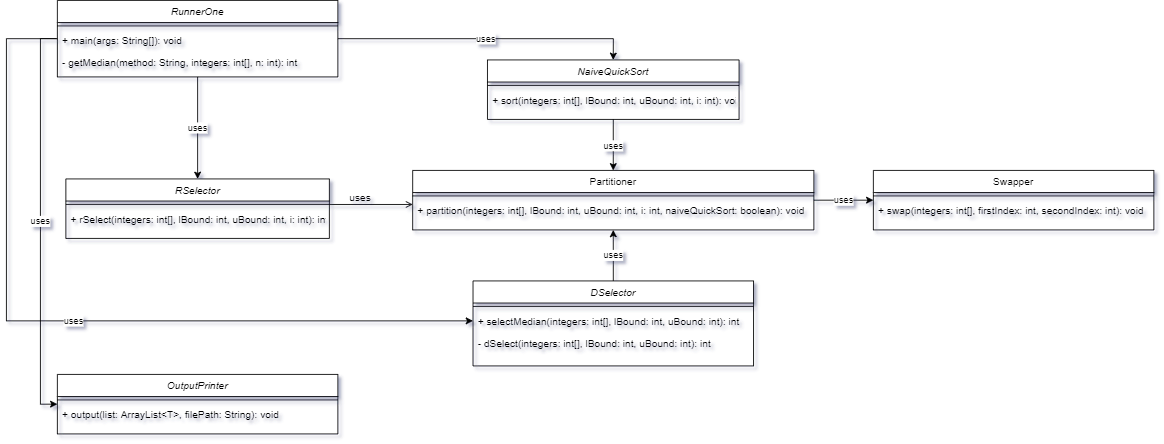

The diagram above was exported from draw.io. Its source (the exported page's mxGraphModel, read from the mxfile embedded in the PNG):
<mxGraphModel dx="1673" dy="2187" grid="1" gridSize="10" guides="1" tooltips="1" connect="1" arrows="1" fold="1" page="1" pageScale="1" pageWidth="827" pageHeight="1169" math="0" shadow="0">
  <root>
    <mxCell id="WIyWlLk6GJQsqaUBKTNV-0" />
    <mxCell id="WIyWlLk6GJQsqaUBKTNV-1" parent="WIyWlLk6GJQsqaUBKTNV-0" />
    <mxCell id="zkfFHV4jXpPFQw0GAbJ--0" value="RSelector&#10;" style="swimlane;fontStyle=2;align=center;verticalAlign=top;childLayout=stackLayout;horizontal=1;startSize=26;horizontalStack=0;resizeParent=1;resizeLast=0;collapsible=1;marginBottom=0;rounded=0;shadow=0;strokeWidth=1;" parent="WIyWlLk6GJQsqaUBKTNV-1" vertex="1">
      <mxGeometry x="100" y="130" width="310" height="70" as="geometry">
        <mxRectangle x="230" y="140" width="160" height="26" as="alternateBounds" />
      </mxGeometry>
    </mxCell>
    <mxCell id="zkfFHV4jXpPFQw0GAbJ--4" value="" style="line;html=1;strokeWidth=1;align=left;verticalAlign=middle;spacingTop=-1;spacingLeft=3;spacingRight=3;rotatable=0;labelPosition=right;points=[];portConstraint=eastwest;" parent="zkfFHV4jXpPFQw0GAbJ--0" vertex="1">
      <mxGeometry y="26" width="310" height="8" as="geometry" />
    </mxCell>
    <mxCell id="zkfFHV4jXpPFQw0GAbJ--5" value="+ rSelect(integers: int[], lBound: int, uBound: int, i: int): int" style="text;align=left;verticalAlign=top;spacingLeft=4;spacingRight=4;overflow=hidden;rotatable=0;points=[[0,0.5],[1,0.5]];portConstraint=eastwest;" parent="zkfFHV4jXpPFQw0GAbJ--0" vertex="1">
      <mxGeometry y="34" width="310" height="26" as="geometry" />
    </mxCell>
    <mxCell id="thsIxplH2JHUO2ptcWao-25" value="uses" style="edgeStyle=orthogonalEdgeStyle;rounded=0;orthogonalLoop=1;jettySize=auto;html=1;" edge="1" parent="WIyWlLk6GJQsqaUBKTNV-1" source="zkfFHV4jXpPFQw0GAbJ--17" target="thsIxplH2JHUO2ptcWao-22">
      <mxGeometry relative="1" as="geometry" />
    </mxCell>
    <mxCell id="zkfFHV4jXpPFQw0GAbJ--17" value="Partitioner" style="swimlane;fontStyle=0;align=center;verticalAlign=top;childLayout=stackLayout;horizontal=1;startSize=26;horizontalStack=0;resizeParent=1;resizeLast=0;collapsible=1;marginBottom=0;rounded=0;shadow=0;strokeWidth=1;" parent="WIyWlLk6GJQsqaUBKTNV-1" vertex="1">
      <mxGeometry x="508" y="120" width="472" height="70" as="geometry">
        <mxRectangle x="550" y="140" width="160" height="26" as="alternateBounds" />
      </mxGeometry>
    </mxCell>
    <mxCell id="zkfFHV4jXpPFQw0GAbJ--23" value="" style="line;html=1;strokeWidth=1;align=left;verticalAlign=middle;spacingTop=-1;spacingLeft=3;spacingRight=3;rotatable=0;labelPosition=right;points=[];portConstraint=eastwest;" parent="zkfFHV4jXpPFQw0GAbJ--17" vertex="1">
      <mxGeometry y="26" width="472" height="8" as="geometry" />
    </mxCell>
    <mxCell id="zkfFHV4jXpPFQw0GAbJ--24" value="+ partition(integers: int[], lBound: int, uBound: int, i: int, naiveQuickSort: boolean): void" style="text;align=left;verticalAlign=top;spacingLeft=4;spacingRight=4;overflow=hidden;rotatable=0;points=[[0,0.5],[1,0.5]];portConstraint=eastwest;" parent="zkfFHV4jXpPFQw0GAbJ--17" vertex="1">
      <mxGeometry y="34" width="472" height="26" as="geometry" />
    </mxCell>
    <mxCell id="zkfFHV4jXpPFQw0GAbJ--26" value="" style="endArrow=open;shadow=0;strokeWidth=1;rounded=0;endFill=1;edgeStyle=elbowEdgeStyle;elbow=vertical;" parent="WIyWlLk6GJQsqaUBKTNV-1" source="zkfFHV4jXpPFQw0GAbJ--0" target="zkfFHV4jXpPFQw0GAbJ--17" edge="1">
      <mxGeometry x="0.5" y="41" relative="1" as="geometry">
        <mxPoint x="380" y="192" as="sourcePoint" />
        <mxPoint x="540" y="192" as="targetPoint" />
        <mxPoint x="-40" y="32" as="offset" />
      </mxGeometry>
    </mxCell>
    <mxCell id="zkfFHV4jXpPFQw0GAbJ--29" value="uses" style="text;html=1;resizable=0;points=[];;align=center;verticalAlign=middle;labelBackgroundColor=none;rounded=0;shadow=0;strokeWidth=1;fontSize=12;" parent="zkfFHV4jXpPFQw0GAbJ--26" vertex="1" connectable="0">
      <mxGeometry x="0.5" y="49" relative="1" as="geometry">
        <mxPoint x="-38" y="40" as="offset" />
      </mxGeometry>
    </mxCell>
    <mxCell id="thsIxplH2JHUO2ptcWao-20" value="uses" style="edgeStyle=orthogonalEdgeStyle;rounded=0;orthogonalLoop=1;jettySize=auto;html=1;entryX=0.5;entryY=1;entryDx=0;entryDy=0;exitX=0.5;exitY=0;exitDx=0;exitDy=0;" edge="1" parent="WIyWlLk6GJQsqaUBKTNV-1" source="thsIxplH2JHUO2ptcWao-0" target="zkfFHV4jXpPFQw0GAbJ--17">
      <mxGeometry x="0.4" relative="1" as="geometry">
        <mxPoint x="667.9999999999998" y="159" as="targetPoint" />
        <Array as="points">
          <mxPoint x="744" y="270" />
          <mxPoint x="744" y="270" />
        </Array>
        <mxPoint as="offset" />
      </mxGeometry>
    </mxCell>
    <mxCell id="thsIxplH2JHUO2ptcWao-0" value="DSelector&#10;" style="swimlane;fontStyle=2;align=center;verticalAlign=top;childLayout=stackLayout;horizontal=1;startSize=26;horizontalStack=0;resizeParent=1;resizeLast=0;collapsible=1;marginBottom=0;rounded=0;shadow=0;strokeWidth=1;" vertex="1" parent="WIyWlLk6GJQsqaUBKTNV-1">
      <mxGeometry x="579" y="250" width="330" height="100" as="geometry">
        <mxRectangle x="230" y="140" width="160" height="26" as="alternateBounds" />
      </mxGeometry>
    </mxCell>
    <mxCell id="thsIxplH2JHUO2ptcWao-4" value="" style="line;html=1;strokeWidth=1;align=left;verticalAlign=middle;spacingTop=-1;spacingLeft=3;spacingRight=3;rotatable=0;labelPosition=right;points=[];portConstraint=eastwest;" vertex="1" parent="thsIxplH2JHUO2ptcWao-0">
      <mxGeometry y="26" width="330" height="8" as="geometry" />
    </mxCell>
    <mxCell id="thsIxplH2JHUO2ptcWao-5" value="+ selectMedian(integers: int[], lBound: int, uBound: int): int" style="text;align=left;verticalAlign=top;spacingLeft=4;spacingRight=4;overflow=hidden;rotatable=0;points=[[0,0.5],[1,0.5]];portConstraint=eastwest;" vertex="1" parent="thsIxplH2JHUO2ptcWao-0">
      <mxGeometry y="34" width="330" height="26" as="geometry" />
    </mxCell>
    <mxCell id="thsIxplH2JHUO2ptcWao-19" value="- dSelect(integers: int[], lBound: int, uBound: int): int" style="text;align=left;verticalAlign=top;spacingLeft=4;spacingRight=4;overflow=hidden;rotatable=0;points=[[0,0.5],[1,0.5]];portConstraint=eastwest;" vertex="1" parent="thsIxplH2JHUO2ptcWao-0">
      <mxGeometry y="60" width="330" height="26" as="geometry" />
    </mxCell>
    <mxCell id="thsIxplH2JHUO2ptcWao-21" value="uses" style="edgeStyle=orthogonalEdgeStyle;rounded=0;orthogonalLoop=1;jettySize=auto;html=1;entryX=0.5;entryY=0;entryDx=0;entryDy=0;" edge="1" parent="WIyWlLk6GJQsqaUBKTNV-1" source="thsIxplH2JHUO2ptcWao-12" target="zkfFHV4jXpPFQw0GAbJ--17">
      <mxGeometry relative="1" as="geometry" />
    </mxCell>
    <mxCell id="thsIxplH2JHUO2ptcWao-12" value="NaiveQuickSort" style="swimlane;fontStyle=2;align=center;verticalAlign=top;childLayout=stackLayout;horizontal=1;startSize=26;horizontalStack=0;resizeParent=1;resizeLast=0;collapsible=1;marginBottom=0;rounded=0;shadow=0;strokeWidth=1;" vertex="1" parent="WIyWlLk6GJQsqaUBKTNV-1">
      <mxGeometry x="596" y="-10" width="296" height="70" as="geometry">
        <mxRectangle x="230" y="140" width="160" height="26" as="alternateBounds" />
      </mxGeometry>
    </mxCell>
    <mxCell id="thsIxplH2JHUO2ptcWao-16" value="" style="line;html=1;strokeWidth=1;align=left;verticalAlign=middle;spacingTop=-1;spacingLeft=3;spacingRight=3;rotatable=0;labelPosition=right;points=[];portConstraint=eastwest;" vertex="1" parent="thsIxplH2JHUO2ptcWao-12">
      <mxGeometry y="26" width="296" height="8" as="geometry" />
    </mxCell>
    <mxCell id="thsIxplH2JHUO2ptcWao-17" value="+ sort(integers: int[], lBound: int, uBound: int, i: int): void" style="text;align=left;verticalAlign=top;spacingLeft=4;spacingRight=4;overflow=hidden;rotatable=0;points=[[0,0.5],[1,0.5]];portConstraint=eastwest;" vertex="1" parent="thsIxplH2JHUO2ptcWao-12">
      <mxGeometry y="34" width="296" height="26" as="geometry" />
    </mxCell>
    <mxCell id="thsIxplH2JHUO2ptcWao-22" value="Swapper" style="swimlane;fontStyle=0;align=center;verticalAlign=top;childLayout=stackLayout;horizontal=1;startSize=26;horizontalStack=0;resizeParent=1;resizeLast=0;collapsible=1;marginBottom=0;rounded=0;shadow=0;strokeWidth=1;" vertex="1" parent="WIyWlLk6GJQsqaUBKTNV-1">
      <mxGeometry x="1050" y="120" width="330" height="70" as="geometry">
        <mxRectangle x="550" y="140" width="160" height="26" as="alternateBounds" />
      </mxGeometry>
    </mxCell>
    <mxCell id="thsIxplH2JHUO2ptcWao-23" value="" style="line;html=1;strokeWidth=1;align=left;verticalAlign=middle;spacingTop=-1;spacingLeft=3;spacingRight=3;rotatable=0;labelPosition=right;points=[];portConstraint=eastwest;" vertex="1" parent="thsIxplH2JHUO2ptcWao-22">
      <mxGeometry y="26" width="330" height="8" as="geometry" />
    </mxCell>
    <mxCell id="thsIxplH2JHUO2ptcWao-24" value="+ swap(integers: int[], firstIndex: int, secondIndex: int): void" style="text;align=left;verticalAlign=top;spacingLeft=4;spacingRight=4;overflow=hidden;rotatable=0;points=[[0,0.5],[1,0.5]];portConstraint=eastwest;" vertex="1" parent="thsIxplH2JHUO2ptcWao-22">
      <mxGeometry y="34" width="330" height="26" as="geometry" />
    </mxCell>
    <mxCell id="i1jNGBl30QsRnoAmTYtO-8" value="uses" style="edgeStyle=orthogonalEdgeStyle;rounded=0;orthogonalLoop=1;jettySize=auto;html=1;entryX=0.5;entryY=0;entryDx=0;entryDy=0;" edge="1" parent="WIyWlLk6GJQsqaUBKTNV-1" source="i1jNGBl30QsRnoAmTYtO-0" target="thsIxplH2JHUO2ptcWao-12">
      <mxGeometry relative="1" as="geometry" />
    </mxCell>
    <mxCell id="i1jNGBl30QsRnoAmTYtO-9" value="uses" style="edgeStyle=orthogonalEdgeStyle;rounded=0;orthogonalLoop=1;jettySize=auto;html=1;entryX=0.5;entryY=0;entryDx=0;entryDy=0;" edge="1" parent="WIyWlLk6GJQsqaUBKTNV-1" source="i1jNGBl30QsRnoAmTYtO-0" target="zkfFHV4jXpPFQw0GAbJ--0">
      <mxGeometry relative="1" as="geometry" />
    </mxCell>
    <mxCell id="i1jNGBl30QsRnoAmTYtO-11" value="uses" style="edgeStyle=orthogonalEdgeStyle;rounded=0;orthogonalLoop=1;jettySize=auto;html=1;entryX=0;entryY=0.5;entryDx=0;entryDy=0;" edge="1" parent="WIyWlLk6GJQsqaUBKTNV-1" source="i1jNGBl30QsRnoAmTYtO-0" target="thsIxplH2JHUO2ptcWao-5">
      <mxGeometry relative="1" as="geometry">
        <Array as="points">
          <mxPoint x="30" y="-35" />
          <mxPoint x="30" y="297" />
        </Array>
      </mxGeometry>
    </mxCell>
    <mxCell id="i1jNGBl30QsRnoAmTYtO-0" value="RunnerOne" style="swimlane;fontStyle=2;align=center;verticalAlign=top;childLayout=stackLayout;horizontal=1;startSize=26;horizontalStack=0;resizeParent=1;resizeLast=0;collapsible=1;marginBottom=0;rounded=0;shadow=0;strokeWidth=1;" vertex="1" parent="WIyWlLk6GJQsqaUBKTNV-1">
      <mxGeometry x="90" y="-80" width="330" height="90" as="geometry">
        <mxRectangle x="230" y="140" width="160" height="26" as="alternateBounds" />
      </mxGeometry>
    </mxCell>
    <mxCell id="i1jNGBl30QsRnoAmTYtO-1" value="" style="line;html=1;strokeWidth=1;align=left;verticalAlign=middle;spacingTop=-1;spacingLeft=3;spacingRight=3;rotatable=0;labelPosition=right;points=[];portConstraint=eastwest;" vertex="1" parent="i1jNGBl30QsRnoAmTYtO-0">
      <mxGeometry y="26" width="330" height="8" as="geometry" />
    </mxCell>
    <mxCell id="i1jNGBl30QsRnoAmTYtO-2" value="+ main(args: String[]): void" style="text;align=left;verticalAlign=top;spacingLeft=4;spacingRight=4;overflow=hidden;rotatable=0;points=[[0,0.5],[1,0.5]];portConstraint=eastwest;" vertex="1" parent="i1jNGBl30QsRnoAmTYtO-0">
      <mxGeometry y="34" width="330" height="26" as="geometry" />
    </mxCell>
    <mxCell id="i1jNGBl30QsRnoAmTYtO-3" value="- getMedian(method: String, integers: int[], n: int): int" style="text;align=left;verticalAlign=top;spacingLeft=4;spacingRight=4;overflow=hidden;rotatable=0;points=[[0,0.5],[1,0.5]];portConstraint=eastwest;" vertex="1" parent="i1jNGBl30QsRnoAmTYtO-0">
      <mxGeometry y="60" width="330" height="26" as="geometry" />
    </mxCell>
    <mxCell id="i1jNGBl30QsRnoAmTYtO-4" value="OutputPrinter" style="swimlane;fontStyle=2;align=center;verticalAlign=top;childLayout=stackLayout;horizontal=1;startSize=26;horizontalStack=0;resizeParent=1;resizeLast=0;collapsible=1;marginBottom=0;rounded=0;shadow=0;strokeWidth=1;" vertex="1" parent="WIyWlLk6GJQsqaUBKTNV-1">
      <mxGeometry x="90" y="360" width="330" height="70" as="geometry">
        <mxRectangle x="230" y="140" width="160" height="26" as="alternateBounds" />
      </mxGeometry>
    </mxCell>
    <mxCell id="i1jNGBl30QsRnoAmTYtO-5" value="" style="line;html=1;strokeWidth=1;align=left;verticalAlign=middle;spacingTop=-1;spacingLeft=3;spacingRight=3;rotatable=0;labelPosition=right;points=[];portConstraint=eastwest;" vertex="1" parent="i1jNGBl30QsRnoAmTYtO-4">
      <mxGeometry y="26" width="330" height="8" as="geometry" />
    </mxCell>
    <mxCell id="i1jNGBl30QsRnoAmTYtO-6" value="+ output(list: ArrayList&lt;T&gt;, filePath: String): void" style="text;align=left;verticalAlign=top;spacingLeft=4;spacingRight=4;overflow=hidden;rotatable=0;points=[[0,0.5],[1,0.5]];portConstraint=eastwest;" vertex="1" parent="i1jNGBl30QsRnoAmTYtO-4">
      <mxGeometry y="34" width="330" height="26" as="geometry" />
    </mxCell>
    <mxCell id="i1jNGBl30QsRnoAmTYtO-10" value="uses" style="edgeStyle=orthogonalEdgeStyle;rounded=0;orthogonalLoop=1;jettySize=auto;html=1;exitX=-0.003;exitY=0.421;exitDx=0;exitDy=0;entryX=0;entryY=0.5;entryDx=0;entryDy=0;exitPerimeter=0;" edge="1" parent="WIyWlLk6GJQsqaUBKTNV-1" source="i1jNGBl30QsRnoAmTYtO-2" target="i1jNGBl30QsRnoAmTYtO-4">
      <mxGeometry relative="1" as="geometry" />
    </mxCell>
  </root>
</mxGraphModel>